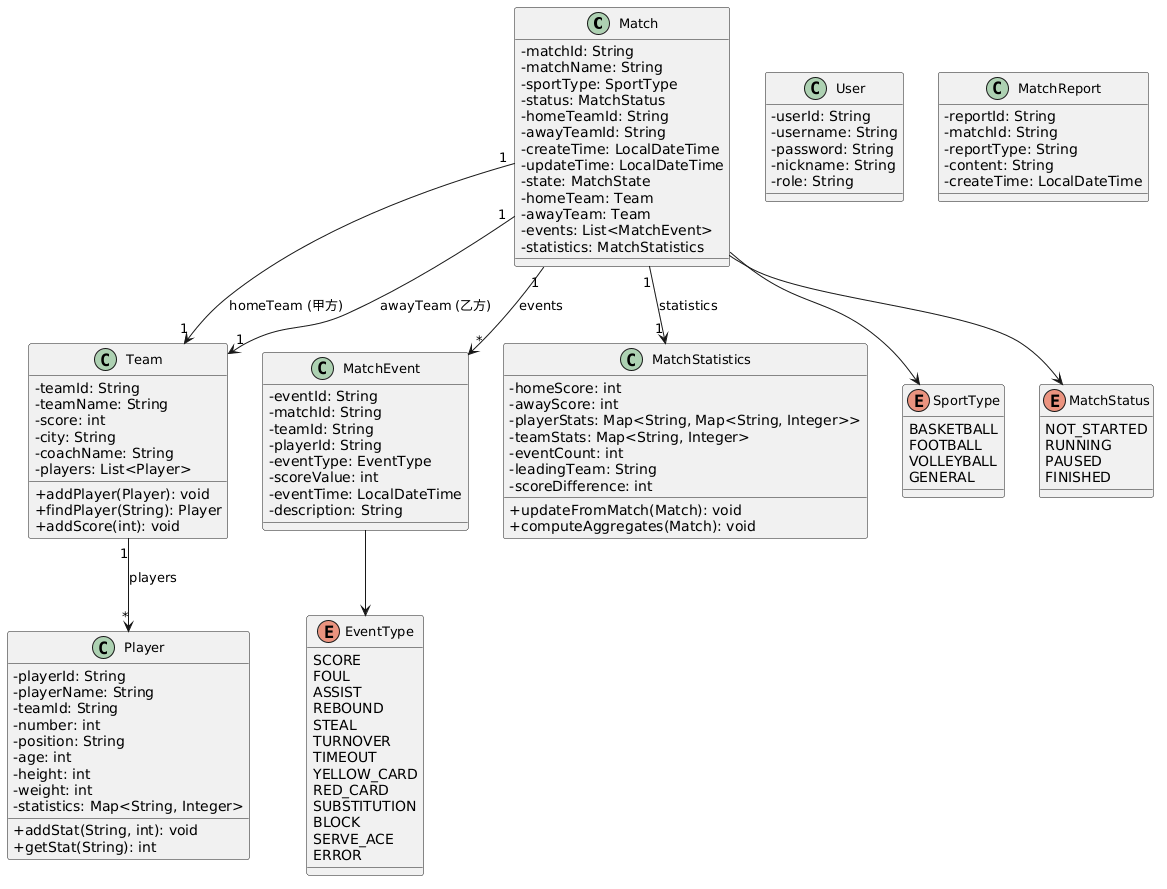

The diagram above was rendered by PlantUML. Its source (embedded in the PNG):
@startuml
skinparam classAttributeIconSize 0
skinparam classFontSize 13

class Match {
    -matchId: String
    -matchName: String
    -sportType: SportType
    -status: MatchStatus
    -homeTeamId: String
    -awayTeamId: String
    -createTime: LocalDateTime
    -updateTime: LocalDateTime
    -state: MatchState
    -homeTeam: Team
    -awayTeam: Team
    -events: List<MatchEvent>
    -statistics: MatchStatistics
}

class Team {
    -teamId: String
    -teamName: String
    -score: int
    -city: String
    -coachName: String
    -players: List<Player>
    +addPlayer(Player): void
    +findPlayer(String): Player
    +addScore(int): void
}

class Player {
    -playerId: String
    -playerName: String
    -teamId: String
    -number: int
    -position: String
    -age: int
    -height: int
    -weight: int
    -statistics: Map<String, Integer>
    +addStat(String, int): void
    +getStat(String): int
}

class MatchEvent {
    -eventId: String
    -matchId: String
    -teamId: String
    -playerId: String
    -eventType: EventType
    -scoreValue: int
    -eventTime: LocalDateTime
    -description: String
}

class MatchStatistics {
    -homeScore: int
    -awayScore: int
    -playerStats: Map<String, Map<String, Integer>>
    -teamStats: Map<String, Integer>
    -eventCount: int
    -leadingTeam: String
    -scoreDifference: int
    +updateFromMatch(Match): void
    +computeAggregates(Match): void
}

class User {
    -userId: String
    -username: String
    -password: String
    -nickname: String
    -role: String
}

class MatchReport {
    -reportId: String
    -matchId: String
    -reportType: String
    -content: String
    -createTime: LocalDateTime
}

enum SportType {
    BASKETBALL
    FOOTBALL
    VOLLEYBALL
    GENERAL
}

enum MatchStatus {
    NOT_STARTED
    RUNNING
    PAUSED
    FINISHED
}

enum EventType {
    SCORE
    FOUL
    ASSIST
    REBOUND
    STEAL
    TURNOVER
    TIMEOUT
    YELLOW_CARD
    RED_CARD
    SUBSTITUTION
    BLOCK
    SERVE_ACE
    ERROR
}

Match "1" --> "1" Team : homeTeam (甲方)
Match "1" --> "1" Team : awayTeam (乙方)
Team "1" --> "*" Player : players
Match "1" --> "*" MatchEvent : events
Match "1" --> "1" MatchStatistics : statistics
Match --> SportType
Match --> MatchStatus
MatchEvent --> EventType
@enduml